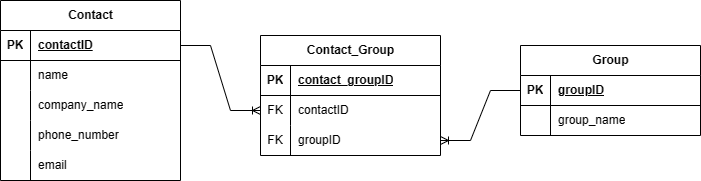

The diagram above was exported from draw.io. Its source (the exported page's mxGraphModel, read from the mxfile embedded in the PNG):
<mxGraphModel dx="872" dy="481" grid="1" gridSize="10" guides="1" tooltips="1" connect="1" arrows="1" fold="1" page="1" pageScale="1" pageWidth="850" pageHeight="1100" math="0" shadow="0" extFonts="Permanent Marker^https://fonts.googleapis.com/css?family=Permanent+Marker">
  <root>
    <mxCell id="0" />
    <mxCell id="1" parent="0" />
    <mxCell id="BgloOG00XrgUE54Yqh1j-1" value="Contact" style="shape=table;startSize=30;container=1;collapsible=1;childLayout=tableLayout;fixedRows=1;rowLines=0;fontStyle=1;align=center;resizeLast=1;html=1;" vertex="1" parent="1">
      <mxGeometry x="100" y="105" width="180" height="180" as="geometry" />
    </mxCell>
    <mxCell id="BgloOG00XrgUE54Yqh1j-2" value="" style="shape=tableRow;horizontal=0;startSize=0;swimlaneHead=0;swimlaneBody=0;fillColor=none;collapsible=0;dropTarget=0;points=[[0,0.5],[1,0.5]];portConstraint=eastwest;top=0;left=0;right=0;bottom=1;" vertex="1" parent="BgloOG00XrgUE54Yqh1j-1">
      <mxGeometry y="30" width="180" height="30" as="geometry" />
    </mxCell>
    <mxCell id="BgloOG00XrgUE54Yqh1j-3" value="PK" style="shape=partialRectangle;connectable=0;fillColor=none;top=0;left=0;bottom=0;right=0;fontStyle=1;overflow=hidden;whiteSpace=wrap;html=1;" vertex="1" parent="BgloOG00XrgUE54Yqh1j-2">
      <mxGeometry width="30" height="30" as="geometry">
        <mxRectangle width="30" height="30" as="alternateBounds" />
      </mxGeometry>
    </mxCell>
    <mxCell id="BgloOG00XrgUE54Yqh1j-4" value="contactID" style="shape=partialRectangle;connectable=0;fillColor=none;top=0;left=0;bottom=0;right=0;align=left;spacingLeft=6;fontStyle=5;overflow=hidden;whiteSpace=wrap;html=1;" vertex="1" parent="BgloOG00XrgUE54Yqh1j-2">
      <mxGeometry x="30" width="150" height="30" as="geometry">
        <mxRectangle width="150" height="30" as="alternateBounds" />
      </mxGeometry>
    </mxCell>
    <mxCell id="BgloOG00XrgUE54Yqh1j-5" value="" style="shape=tableRow;horizontal=0;startSize=0;swimlaneHead=0;swimlaneBody=0;fillColor=none;collapsible=0;dropTarget=0;points=[[0,0.5],[1,0.5]];portConstraint=eastwest;top=0;left=0;right=0;bottom=0;" vertex="1" parent="BgloOG00XrgUE54Yqh1j-1">
      <mxGeometry y="60" width="180" height="30" as="geometry" />
    </mxCell>
    <mxCell id="BgloOG00XrgUE54Yqh1j-6" value="" style="shape=partialRectangle;connectable=0;fillColor=none;top=0;left=0;bottom=0;right=0;editable=1;overflow=hidden;whiteSpace=wrap;html=1;" vertex="1" parent="BgloOG00XrgUE54Yqh1j-5">
      <mxGeometry width="30" height="30" as="geometry">
        <mxRectangle width="30" height="30" as="alternateBounds" />
      </mxGeometry>
    </mxCell>
    <mxCell id="BgloOG00XrgUE54Yqh1j-7" value="name" style="shape=partialRectangle;connectable=0;fillColor=none;top=0;left=0;bottom=0;right=0;align=left;spacingLeft=6;overflow=hidden;whiteSpace=wrap;html=1;" vertex="1" parent="BgloOG00XrgUE54Yqh1j-5">
      <mxGeometry x="30" width="150" height="30" as="geometry">
        <mxRectangle width="150" height="30" as="alternateBounds" />
      </mxGeometry>
    </mxCell>
    <mxCell id="BgloOG00XrgUE54Yqh1j-8" value="" style="shape=tableRow;horizontal=0;startSize=0;swimlaneHead=0;swimlaneBody=0;fillColor=none;collapsible=0;dropTarget=0;points=[[0,0.5],[1,0.5]];portConstraint=eastwest;top=0;left=0;right=0;bottom=0;" vertex="1" parent="BgloOG00XrgUE54Yqh1j-1">
      <mxGeometry y="90" width="180" height="30" as="geometry" />
    </mxCell>
    <mxCell id="BgloOG00XrgUE54Yqh1j-9" value="" style="shape=partialRectangle;connectable=0;fillColor=none;top=0;left=0;bottom=0;right=0;editable=1;overflow=hidden;whiteSpace=wrap;html=1;" vertex="1" parent="BgloOG00XrgUE54Yqh1j-8">
      <mxGeometry width="30" height="30" as="geometry">
        <mxRectangle width="30" height="30" as="alternateBounds" />
      </mxGeometry>
    </mxCell>
    <mxCell id="BgloOG00XrgUE54Yqh1j-10" value="company_name" style="shape=partialRectangle;connectable=0;fillColor=none;top=0;left=0;bottom=0;right=0;align=left;spacingLeft=6;overflow=hidden;whiteSpace=wrap;html=1;" vertex="1" parent="BgloOG00XrgUE54Yqh1j-8">
      <mxGeometry x="30" width="150" height="30" as="geometry">
        <mxRectangle width="150" height="30" as="alternateBounds" />
      </mxGeometry>
    </mxCell>
    <mxCell id="BgloOG00XrgUE54Yqh1j-11" value="" style="shape=tableRow;horizontal=0;startSize=0;swimlaneHead=0;swimlaneBody=0;fillColor=none;collapsible=0;dropTarget=0;points=[[0,0.5],[1,0.5]];portConstraint=eastwest;top=0;left=0;right=0;bottom=0;" vertex="1" parent="BgloOG00XrgUE54Yqh1j-1">
      <mxGeometry y="120" width="180" height="30" as="geometry" />
    </mxCell>
    <mxCell id="BgloOG00XrgUE54Yqh1j-12" value="" style="shape=partialRectangle;connectable=0;fillColor=none;top=0;left=0;bottom=0;right=0;editable=1;overflow=hidden;whiteSpace=wrap;html=1;" vertex="1" parent="BgloOG00XrgUE54Yqh1j-11">
      <mxGeometry width="30" height="30" as="geometry">
        <mxRectangle width="30" height="30" as="alternateBounds" />
      </mxGeometry>
    </mxCell>
    <mxCell id="BgloOG00XrgUE54Yqh1j-13" value="phone_number" style="shape=partialRectangle;connectable=0;fillColor=none;top=0;left=0;bottom=0;right=0;align=left;spacingLeft=6;overflow=hidden;whiteSpace=wrap;html=1;" vertex="1" parent="BgloOG00XrgUE54Yqh1j-11">
      <mxGeometry x="30" width="150" height="30" as="geometry">
        <mxRectangle width="150" height="30" as="alternateBounds" />
      </mxGeometry>
    </mxCell>
    <mxCell id="BgloOG00XrgUE54Yqh1j-14" value="" style="shape=tableRow;horizontal=0;startSize=0;swimlaneHead=0;swimlaneBody=0;fillColor=none;collapsible=0;dropTarget=0;points=[[0,0.5],[1,0.5]];portConstraint=eastwest;top=0;left=0;right=0;bottom=0;" vertex="1" parent="BgloOG00XrgUE54Yqh1j-1">
      <mxGeometry y="150" width="180" height="30" as="geometry" />
    </mxCell>
    <mxCell id="BgloOG00XrgUE54Yqh1j-15" value="" style="shape=partialRectangle;connectable=0;fillColor=none;top=0;left=0;bottom=0;right=0;editable=1;overflow=hidden;whiteSpace=wrap;html=1;" vertex="1" parent="BgloOG00XrgUE54Yqh1j-14">
      <mxGeometry width="30" height="30" as="geometry">
        <mxRectangle width="30" height="30" as="alternateBounds" />
      </mxGeometry>
    </mxCell>
    <mxCell id="BgloOG00XrgUE54Yqh1j-16" value="email" style="shape=partialRectangle;connectable=0;fillColor=none;top=0;left=0;bottom=0;right=0;align=left;spacingLeft=6;overflow=hidden;whiteSpace=wrap;html=1;" vertex="1" parent="BgloOG00XrgUE54Yqh1j-14">
      <mxGeometry x="30" width="150" height="30" as="geometry">
        <mxRectangle width="150" height="30" as="alternateBounds" />
      </mxGeometry>
    </mxCell>
    <mxCell id="BgloOG00XrgUE54Yqh1j-17" value="Group" style="shape=table;startSize=30;container=1;collapsible=1;childLayout=tableLayout;fixedRows=1;rowLines=0;fontStyle=1;align=center;resizeLast=1;html=1;" vertex="1" parent="1">
      <mxGeometry x="620" y="150" width="180" height="90" as="geometry" />
    </mxCell>
    <mxCell id="BgloOG00XrgUE54Yqh1j-18" value="" style="shape=tableRow;horizontal=0;startSize=0;swimlaneHead=0;swimlaneBody=0;fillColor=none;collapsible=0;dropTarget=0;points=[[0,0.5],[1,0.5]];portConstraint=eastwest;top=0;left=0;right=0;bottom=1;" vertex="1" parent="BgloOG00XrgUE54Yqh1j-17">
      <mxGeometry y="30" width="180" height="30" as="geometry" />
    </mxCell>
    <mxCell id="BgloOG00XrgUE54Yqh1j-19" value="PK" style="shape=partialRectangle;connectable=0;fillColor=none;top=0;left=0;bottom=0;right=0;fontStyle=1;overflow=hidden;whiteSpace=wrap;html=1;" vertex="1" parent="BgloOG00XrgUE54Yqh1j-18">
      <mxGeometry width="30" height="30" as="geometry">
        <mxRectangle width="30" height="30" as="alternateBounds" />
      </mxGeometry>
    </mxCell>
    <mxCell id="BgloOG00XrgUE54Yqh1j-20" value="groupID" style="shape=partialRectangle;connectable=0;fillColor=none;top=0;left=0;bottom=0;right=0;align=left;spacingLeft=6;fontStyle=5;overflow=hidden;whiteSpace=wrap;html=1;" vertex="1" parent="BgloOG00XrgUE54Yqh1j-18">
      <mxGeometry x="30" width="150" height="30" as="geometry">
        <mxRectangle width="150" height="30" as="alternateBounds" />
      </mxGeometry>
    </mxCell>
    <mxCell id="BgloOG00XrgUE54Yqh1j-21" value="" style="shape=tableRow;horizontal=0;startSize=0;swimlaneHead=0;swimlaneBody=0;fillColor=none;collapsible=0;dropTarget=0;points=[[0,0.5],[1,0.5]];portConstraint=eastwest;top=0;left=0;right=0;bottom=0;" vertex="1" parent="BgloOG00XrgUE54Yqh1j-17">
      <mxGeometry y="60" width="180" height="30" as="geometry" />
    </mxCell>
    <mxCell id="BgloOG00XrgUE54Yqh1j-22" value="" style="shape=partialRectangle;connectable=0;fillColor=none;top=0;left=0;bottom=0;right=0;editable=1;overflow=hidden;whiteSpace=wrap;html=1;" vertex="1" parent="BgloOG00XrgUE54Yqh1j-21">
      <mxGeometry width="30" height="30" as="geometry">
        <mxRectangle width="30" height="30" as="alternateBounds" />
      </mxGeometry>
    </mxCell>
    <mxCell id="BgloOG00XrgUE54Yqh1j-23" value="group_name" style="shape=partialRectangle;connectable=0;fillColor=none;top=0;left=0;bottom=0;right=0;align=left;spacingLeft=6;overflow=hidden;whiteSpace=wrap;html=1;" vertex="1" parent="BgloOG00XrgUE54Yqh1j-21">
      <mxGeometry x="30" width="150" height="30" as="geometry">
        <mxRectangle width="150" height="30" as="alternateBounds" />
      </mxGeometry>
    </mxCell>
    <mxCell id="BgloOG00XrgUE54Yqh1j-31" value="Contact_Group" style="shape=table;startSize=30;container=1;collapsible=1;childLayout=tableLayout;fixedRows=1;rowLines=0;fontStyle=1;align=center;resizeLast=1;html=1;" vertex="1" parent="1">
      <mxGeometry x="360" y="140" width="180" height="120" as="geometry" />
    </mxCell>
    <mxCell id="BgloOG00XrgUE54Yqh1j-32" value="" style="shape=tableRow;horizontal=0;startSize=0;swimlaneHead=0;swimlaneBody=0;fillColor=none;collapsible=0;dropTarget=0;points=[[0,0.5],[1,0.5]];portConstraint=eastwest;top=0;left=0;right=0;bottom=1;" vertex="1" parent="BgloOG00XrgUE54Yqh1j-31">
      <mxGeometry y="30" width="180" height="30" as="geometry" />
    </mxCell>
    <mxCell id="BgloOG00XrgUE54Yqh1j-33" value="PK" style="shape=partialRectangle;connectable=0;fillColor=none;top=0;left=0;bottom=0;right=0;fontStyle=1;overflow=hidden;whiteSpace=wrap;html=1;" vertex="1" parent="BgloOG00XrgUE54Yqh1j-32">
      <mxGeometry width="30" height="30" as="geometry">
        <mxRectangle width="30" height="30" as="alternateBounds" />
      </mxGeometry>
    </mxCell>
    <mxCell id="BgloOG00XrgUE54Yqh1j-34" value="contact_groupID" style="shape=partialRectangle;connectable=0;fillColor=none;top=0;left=0;bottom=0;right=0;align=left;spacingLeft=6;fontStyle=5;overflow=hidden;whiteSpace=wrap;html=1;" vertex="1" parent="BgloOG00XrgUE54Yqh1j-32">
      <mxGeometry x="30" width="150" height="30" as="geometry">
        <mxRectangle width="150" height="30" as="alternateBounds" />
      </mxGeometry>
    </mxCell>
    <mxCell id="BgloOG00XrgUE54Yqh1j-35" value="" style="shape=tableRow;horizontal=0;startSize=0;swimlaneHead=0;swimlaneBody=0;fillColor=none;collapsible=0;dropTarget=0;points=[[0,0.5],[1,0.5]];portConstraint=eastwest;top=0;left=0;right=0;bottom=0;" vertex="1" parent="BgloOG00XrgUE54Yqh1j-31">
      <mxGeometry y="60" width="180" height="30" as="geometry" />
    </mxCell>
    <mxCell id="BgloOG00XrgUE54Yqh1j-36" value="FK" style="shape=partialRectangle;connectable=0;fillColor=none;top=0;left=0;bottom=0;right=0;editable=1;overflow=hidden;whiteSpace=wrap;html=1;" vertex="1" parent="BgloOG00XrgUE54Yqh1j-35">
      <mxGeometry width="30" height="30" as="geometry">
        <mxRectangle width="30" height="30" as="alternateBounds" />
      </mxGeometry>
    </mxCell>
    <mxCell id="BgloOG00XrgUE54Yqh1j-37" value="contactID" style="shape=partialRectangle;connectable=0;fillColor=none;top=0;left=0;bottom=0;right=0;align=left;spacingLeft=6;overflow=hidden;whiteSpace=wrap;html=1;" vertex="1" parent="BgloOG00XrgUE54Yqh1j-35">
      <mxGeometry x="30" width="150" height="30" as="geometry">
        <mxRectangle width="150" height="30" as="alternateBounds" />
      </mxGeometry>
    </mxCell>
    <mxCell id="BgloOG00XrgUE54Yqh1j-38" value="" style="shape=tableRow;horizontal=0;startSize=0;swimlaneHead=0;swimlaneBody=0;fillColor=none;collapsible=0;dropTarget=0;points=[[0,0.5],[1,0.5]];portConstraint=eastwest;top=0;left=0;right=0;bottom=0;" vertex="1" parent="BgloOG00XrgUE54Yqh1j-31">
      <mxGeometry y="90" width="180" height="30" as="geometry" />
    </mxCell>
    <mxCell id="BgloOG00XrgUE54Yqh1j-39" value="FK" style="shape=partialRectangle;connectable=0;fillColor=none;top=0;left=0;bottom=0;right=0;editable=1;overflow=hidden;whiteSpace=wrap;html=1;" vertex="1" parent="BgloOG00XrgUE54Yqh1j-38">
      <mxGeometry width="30" height="30" as="geometry">
        <mxRectangle width="30" height="30" as="alternateBounds" />
      </mxGeometry>
    </mxCell>
    <mxCell id="BgloOG00XrgUE54Yqh1j-40" value="groupID" style="shape=partialRectangle;connectable=0;fillColor=none;top=0;left=0;bottom=0;right=0;align=left;spacingLeft=6;overflow=hidden;whiteSpace=wrap;html=1;" vertex="1" parent="BgloOG00XrgUE54Yqh1j-38">
      <mxGeometry x="30" width="150" height="30" as="geometry">
        <mxRectangle width="150" height="30" as="alternateBounds" />
      </mxGeometry>
    </mxCell>
    <mxCell id="BgloOG00XrgUE54Yqh1j-45" value="" style="edgeStyle=entityRelationEdgeStyle;fontSize=12;html=1;endArrow=ERoneToMany;rounded=0;" edge="1" parent="1" source="BgloOG00XrgUE54Yqh1j-2" target="BgloOG00XrgUE54Yqh1j-35">
      <mxGeometry width="100" height="100" relative="1" as="geometry">
        <mxPoint x="370" y="300" as="sourcePoint" />
        <mxPoint x="470" y="200" as="targetPoint" />
      </mxGeometry>
    </mxCell>
    <mxCell id="BgloOG00XrgUE54Yqh1j-46" value="" style="edgeStyle=entityRelationEdgeStyle;fontSize=12;html=1;endArrow=ERoneToMany;rounded=0;" edge="1" parent="1" source="BgloOG00XrgUE54Yqh1j-18" target="BgloOG00XrgUE54Yqh1j-38">
      <mxGeometry width="100" height="100" relative="1" as="geometry">
        <mxPoint x="370" y="300" as="sourcePoint" />
        <mxPoint x="470" y="200" as="targetPoint" />
      </mxGeometry>
    </mxCell>
  </root>
</mxGraphModel>